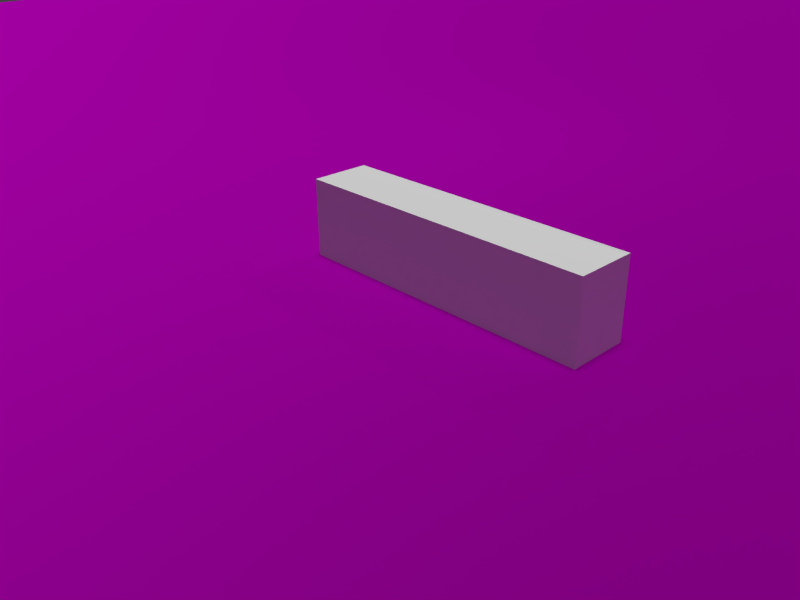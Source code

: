 # Source: store.blend  (saved by Blender 2.75.0; exported with 4.5.12 LTS)
import bpy
from mathutils import Matrix  # noqa: F401  (used for matrix-valued properties, if any)

bpy.ops.wm.read_factory_settings(use_empty=True)
scene = bpy.context.scene
scene.name = 'Scene'

# ---- collections
col_collection_1 = bpy.data.collections.new('Collection 1'); scene.collection.children.link(col_collection_1)

# ---- images (referenced by path relative to the original .blend; pixels are not part of the script)
import os
ASSET_DIR = os.environ.get("B2B_ASSET_DIR", "")  # directory of the original .blend (textures are referenced by path, not embedded)
HERE = os.path.dirname(os.path.abspath(__file__))  # packed textures are extracted next to this script under _unpacked/

def load_image(name, relpath, width, height, colorspace="sRGB"):
    """Load a texture the original file referenced (path relative to the .blend, or extracted next to this script)."""
    p = next((c for c in (os.path.join(HERE, relpath), os.path.join(ASSET_DIR, relpath)) if relpath and os.path.exists(c)), "")
    if p:
        img = bpy.data.images.load(p, check_existing=True)
        img.name = name
    else:  # same state as the original file: an image datablock whose file is absent (Cycles renders it pink)
        img = bpy.data.images.new(name, width, height)
        img.source = "FILE"
        img.filepath = "//" + (relpath or name)
    img.colorspace_settings.name = colorspace
    return img
img_grass_jpg = load_image('grass.jpg', 'grass.jpg', 1024, 1024, 'sRGB')
img_grass_normal_jpg = load_image('grass_normal.jpg', 'grass_normal.jpg', 1024, 1024, 'sRGB')

# ---- materials (node trees are filled in below, after node groups)
mat_grass = bpy.data.materials.new('Grass')
mat_grass.alpha_threshold = 0.0
mat_grass.roughness = 0.5

# ---- material node trees
mat_grass.use_nodes = True; mat_grass.node_tree.nodes.clear()
_N = mat_grass.node_tree.nodes; _L = mat_grass.node_tree.links
n0 = _N.new('ShaderNodeTexCoord'); n0.name = 'Texture Coordinate'; n0.location = (-741, 340)
n1 = _N.new('ShaderNodeMapping'); n1.name = 'Mapping'; n1.location = (-521, 253)
n1.inputs[3].default_value = (10.0, 10.0, 1.0)
n2 = _N.new('ShaderNodeOutputMaterial'); n2.name = 'Material Output'; n2.location = (549, 152)
n3 = _N.new('ShaderNodeBsdfAnisotropic'); n3.name = 'Glossy BSDF'; n3.location = (200, 243)
n3.distribution = 'GGX'
n3.inputs[1].default_value = 0.8317
n4 = _N.new('ShaderNodeTexImage'); n4.name = 'Image Texture'; n4.location = (-144, 278)
n4.width = 140
n4.image = img_grass_jpg
n5 = _N.new('ShaderNodeTexImage'); n5.name = 'Image Texture.001'; n5.location = (-14, -1)
n5.width = 140
n5.image = img_grass_normal_jpg
_L.new(n0.outputs[0], n1.inputs[0])
_L.new(n1.outputs[0], n4.inputs[0])
_L.new(n3.outputs[0], n2.inputs[0])
_L.new(n4.outputs[0], n3.inputs[0])
_L.new(n1.outputs[0], n5.inputs[0])
_L.new(n5.outputs[0], n3.inputs[4])
n2.is_active_output = True

# ---- world
world_world = bpy.data.worlds.new('World'); scene.world = world_world
world_world.color = (0.05088, 0.05088, 0.05088)
world_world.use_sun_shadow = False
world_world.sun_shadow_jitter_overblur = 0.0
world_world.cycles.sampling_method = 'MANUAL'
world_world.cycles.sample_map_resolution = 256

# ---- cameras
cam_camera = bpy.data.cameras.new('Camera')
cam_camera.clip_end = 100.0
cam_camera.lens = 35.0
cam_camera.sensor_width = 32.0
cam_camera.sensor_height = 18.0
cam_camera.ortho_scale = 7.314
cam_camera.dof.focus_distance = 0.0

# ---- lights
light_sun = bpy.data.lights.new('Sun', 'SUN')
light_sun.transmission_factor = 0.0
light_sun.angle = 0.1993
light_sun.energy = 2.0
light_sun.shadow_buffer_clip_start = 0.5
light_sun.shadow_soft_size = 0.1
light_sun.shadow_cascade_max_distance = 1000.0
light_sun.cycles.use_multiple_importance_sampling = False
light_lamp = bpy.data.lights.new('Lamp', 'POINT')
light_lamp.transmission_factor = 0.0
light_lamp.cutoff_distance = 30.0
light_lamp.energy = 100.0
light_lamp.shadow_buffer_clip_start = 1.001
light_lamp.shadow_soft_size = 0.1
light_lamp.shadow_maximum_resolution = 0.006
light_lamp.use_absolute_resolution = True
light_lamp.cycles.use_multiple_importance_sampling = False

# ---- meshes
me_cube_001 = bpy.data.meshes.new('Cube.001')
me_cube_001.from_pydata([(-1.0, -1.0, -1.0), (-1.0, -1.0, 1.0), (-1.0, 1.0, -1.0), (-1.0, 1.0, 1.0), (1.0, -1.0, -1.0), (1.0, -1.0, 1.0), (1.0, 1.0, -1.0), (1.0, 1.0, 1.0)], [], [(1, 3, 2, 0), (3, 7, 6, 2), (7, 5, 4, 6), (5, 1, 0, 4), (0, 2, 6, 4), (5, 7, 3, 1)])
me_cube_001.use_remesh_preserve_volume = False
me_cube_001.use_remesh_preserve_attributes = False
me_cube_001.use_mirror_vertex_groups = False
me_cube_001.update()
me_plane = bpy.data.meshes.new('Plane')
me_plane.from_pydata([(-1.0, -1.0, 0.0), (1.0, -1.0, 0.0), (-1.0, 1.0, 0.0), (1.0, 1.0, 0.0)], [], [(0, 1, 3, 2)])
_uv = me_plane.uv_layers.new(name='UVMap')
_uv.uv.foreach_set('vector', [0.0001, 9.998e-05, 0.9999, 9.998e-05, 0.9999, 0.9999, 9.998e-05, 0.9999])
me_plane.materials.append(mat_grass)
me_plane.use_remesh_preserve_volume = False
me_plane.use_remesh_preserve_attributes = False
me_plane.use_mirror_vertex_groups = False
me_plane.update()

# ---- objects
ob_cube = bpy.data.objects.new('Cube', me_cube_001)
ob_sun = bpy.data.objects.new('Sun', light_sun)
ob_plane = bpy.data.objects.new('Plane', me_plane)
ob_lamp = bpy.data.objects.new('Lamp', light_lamp)
ob_camera = bpy.data.objects.new('Camera', cam_camera)

# ---- transforms, parenting, visibility, modifiers, constraints
ob_cube.location = (5.709, -4.79, 0.4827)
ob_cube.scale = (1.933, 0.3778, 0.4957)
ob_cube.lineart.crease_threshold = 0.0
ob_sun.location = (9.573, 6.026, 11.57)
ob_sun.lineart.crease_threshold = 0.0
ob_plane.location = (0.0, 0.0, 0.0)
ob_plane.scale = (22.41, 22.41, 22.41)
ob_plane.lineart.crease_threshold = 0.0
ob_lamp.location = (4.076, 1.005, 5.904)
ob_lamp.rotation_euler = (0.6503, 0.05522, 1.866)
ob_lamp.lock_rotations_4d = False
ob_lamp.empty_display_type = 'ARROWS'
ob_lamp.color = (0.0, 0.0, 0.0, 0.0)
ob_lamp.lineart.crease_threshold = 0.0
ob_camera.location = (11.74, -11.25, 4.319)
ob_camera.rotation_euler = (1.109, 0.01082, 0.8149)
ob_camera.lock_rotations_4d = False
ob_camera.empty_display_type = 'ARROWS'
ob_camera.color = (0.0, 0.0, 0.0, 0.0)
ob_camera.display_type = 'WIRE'
ob_camera.lineart.crease_threshold = 0.0

# ---- collection membership
col_collection_1.objects.link(ob_cube)
col_collection_1.objects.link(ob_sun)
col_collection_1.objects.link(ob_plane)
col_collection_1.objects.link(ob_lamp)
col_collection_1.objects.link(ob_camera)

# ---- scene / render settings (as saved in the file)
scene.camera = ob_camera
scene.frame_start = 1; scene.frame_end = 250; scene.frame_set(1)
scene.render.engine = 'CYCLES'
scene.render.resolution_x = 800
scene.render.resolution_y = 600
scene.render.resolution_percentage = 50
scene.render.dither_intensity = 0.0
scene.cycles.use_denoising = False
scene.cycles.samples = 10
scene.cycles.sampling_pattern = 'TABULATED_SOBOL'
scene.cycles.light_sampling_threshold = 0.0
scene.cycles.use_adaptive_sampling = False
scene.cycles.use_light_tree = False
scene.cycles.blur_glossy = 0.0
scene.cycles.pixel_filter_type = 'GAUSSIAN'
scene.cycles.sample_clamp_indirect = 0.0
scene.view_settings.view_transform = 'Standard'
bpy.context.view_layer.update()
